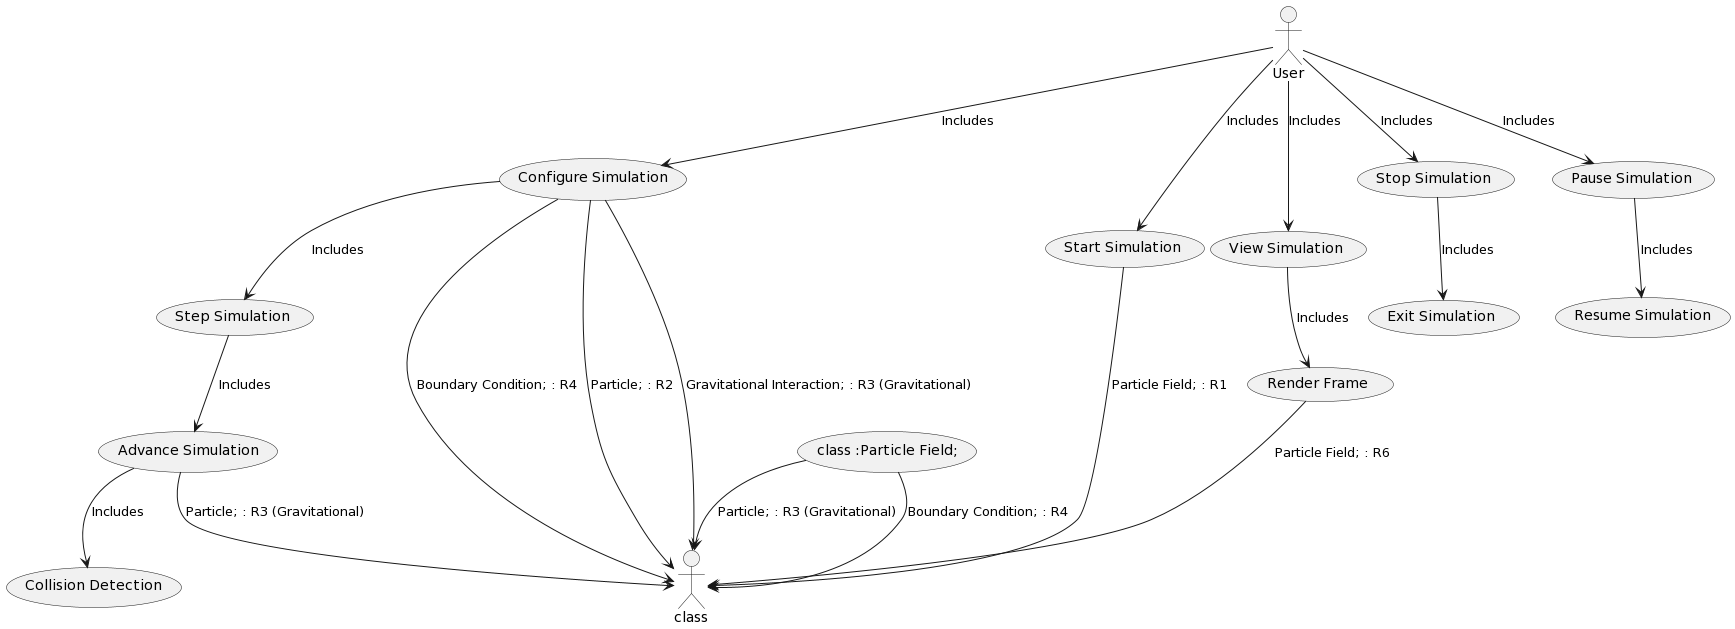

The diagram above was rendered by PlantUML. Its source (embedded in the PNG):
@startuml
!define PARTICLE_FIELD class :Particle Field;
!define PARTICLE class :Particle;
!define GRAVITY class :Gravitational Interaction;
!define BOUNDARY class :Boundary Condition;

:User: -down-> (Start Simulation) : Includes
:User: -down-> (Stop Simulation) : Includes
:User: -down-> (Pause Simulation) : Includes
:User: -down-> (Configure Simulation) : Includes
:User: -down-> (View Simulation) : Includes
(Start Simulation) -down-> PARTICLE_FIELD : R1
(Configure Simulation) -down-> PARTICLE : R2
(Configure Simulation) -down-> GRAVITY : R3 (Gravitational)
(Configure Simulation) -down-> BOUNDARY : R4
(Configure Simulation) -down-> (Step Simulation) : Includes
(Pause Simulation) -down-> (Resume Simulation) : Includes
(Step Simulation) -down-> (Advance Simulation) : Includes
(Advance Simulation) -down-> PARTICLE : R3 (Gravitational)
(Advance Simulation) -down-> (Collision Detection) : Includes
(Stop Simulation) -down-> (Exit Simulation) : Includes
(View Simulation) -down-> (Render Frame) : Includes
(Render Frame) -down-> PARTICLE_FIELD : R6
(PARTICLE_FIELD) -down-> PARTICLE : R3 (Gravitational)
(PARTICLE_FIELD) -down-> BOUNDARY : R4
@enduml